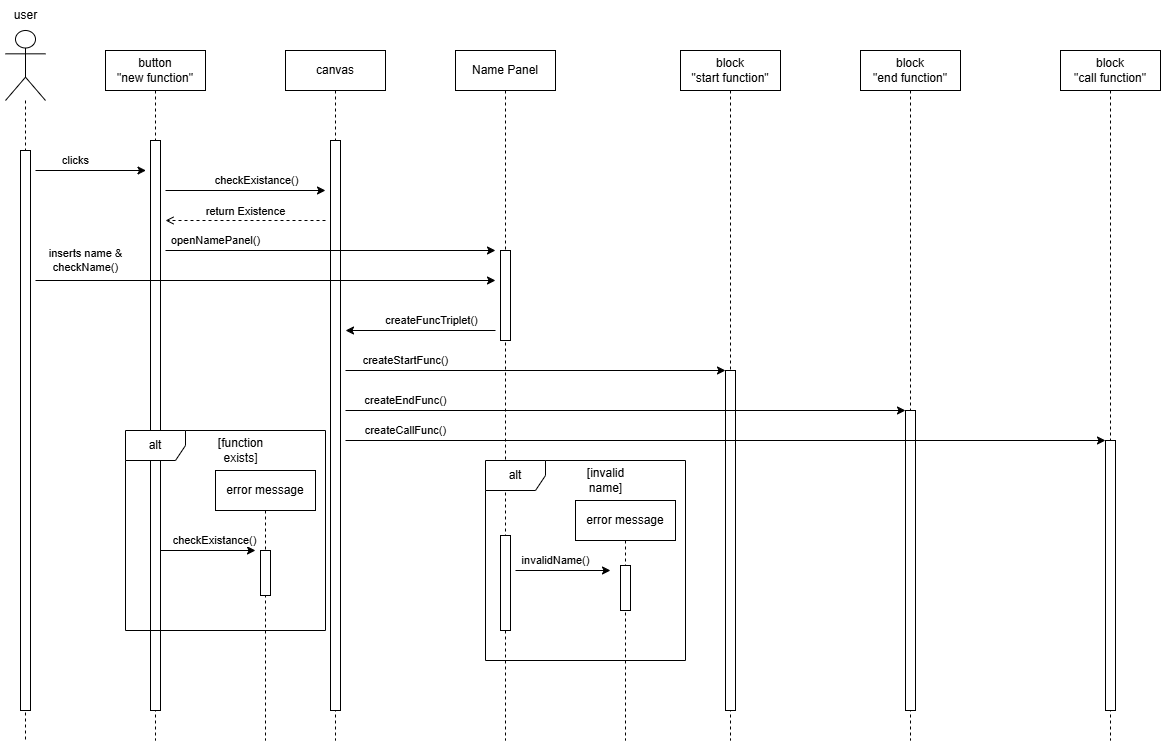

The diagram above was exported from draw.io. Its source (the exported page's mxGraphModel, read from the mxfile embedded in the PNG):
<mxGraphModel dx="3105" dy="1111" grid="1" gridSize="10" guides="1" tooltips="1" connect="1" arrows="1" fold="1" page="0" pageScale="1" pageWidth="690" pageHeight="980" math="0" shadow="0">
  <root>
    <mxCell id="0" />
    <mxCell id="1" parent="0" />
    <mxCell id="wTXm8htysG0UbLmzFQxF-1" value="button&lt;div&gt;&quot;new function&quot;&lt;/div&gt;" style="shape=umlLifeline;perimeter=lifelinePerimeter;whiteSpace=wrap;html=1;container=1;dropTarget=0;collapsible=0;recursiveResize=0;outlineConnect=0;portConstraint=eastwest;newEdgeStyle={&quot;edgeStyle&quot;:&quot;elbowEdgeStyle&quot;,&quot;elbow&quot;:&quot;vertical&quot;,&quot;curved&quot;:0,&quot;rounded&quot;:0};" vertex="1" parent="1">
      <mxGeometry x="-540" y="100" width="100" height="690" as="geometry" />
    </mxCell>
    <mxCell id="wTXm8htysG0UbLmzFQxF-2" value="" style="html=1;points=[[0,0,0,0,5],[0,1,0,0,-5],[1,0,0,0,5],[1,1,0,0,-5]];perimeter=orthogonalPerimeter;outlineConnect=0;targetShapes=umlLifeline;portConstraint=eastwest;newEdgeStyle={&quot;curved&quot;:0,&quot;rounded&quot;:0};" vertex="1" parent="wTXm8htysG0UbLmzFQxF-1">
      <mxGeometry x="45" y="90" width="10" height="570" as="geometry" />
    </mxCell>
    <mxCell id="wTXm8htysG0UbLmzFQxF-3" value="canvas" style="shape=umlLifeline;perimeter=lifelinePerimeter;whiteSpace=wrap;html=1;container=1;dropTarget=0;collapsible=0;recursiveResize=0;outlineConnect=0;portConstraint=eastwest;newEdgeStyle={&quot;edgeStyle&quot;:&quot;elbowEdgeStyle&quot;,&quot;elbow&quot;:&quot;vertical&quot;,&quot;curved&quot;:0,&quot;rounded&quot;:0};" vertex="1" parent="1">
      <mxGeometry x="-360" y="100" width="100" height="690" as="geometry" />
    </mxCell>
    <mxCell id="wTXm8htysG0UbLmzFQxF-4" value="" style="html=1;points=[[0,0,0,0,5],[0,1,0,0,-5],[1,0,0,0,5],[1,1,0,0,-5]];perimeter=orthogonalPerimeter;outlineConnect=0;targetShapes=umlLifeline;portConstraint=eastwest;newEdgeStyle={&quot;curved&quot;:0,&quot;rounded&quot;:0};" vertex="1" parent="wTXm8htysG0UbLmzFQxF-3">
      <mxGeometry x="45" y="90" width="10" height="570" as="geometry" />
    </mxCell>
    <mxCell id="wTXm8htysG0UbLmzFQxF-5" value="Name Panel" style="shape=umlLifeline;perimeter=lifelinePerimeter;whiteSpace=wrap;html=1;container=1;dropTarget=0;collapsible=0;recursiveResize=0;outlineConnect=0;portConstraint=eastwest;newEdgeStyle={&quot;edgeStyle&quot;:&quot;elbowEdgeStyle&quot;,&quot;elbow&quot;:&quot;vertical&quot;,&quot;curved&quot;:0,&quot;rounded&quot;:0};" vertex="1" parent="1">
      <mxGeometry x="-190" y="100" width="100" height="690" as="geometry" />
    </mxCell>
    <mxCell id="wTXm8htysG0UbLmzFQxF-6" value="" style="html=1;points=[[0,0,0,0,5],[0,1,0,0,-5],[1,0,0,0,5],[1,1,0,0,-5]];perimeter=orthogonalPerimeter;outlineConnect=0;targetShapes=umlLifeline;portConstraint=eastwest;newEdgeStyle={&quot;curved&quot;:0,&quot;rounded&quot;:0};" vertex="1" parent="wTXm8htysG0UbLmzFQxF-5">
      <mxGeometry x="45" y="200" width="10" height="90" as="geometry" />
    </mxCell>
    <mxCell id="wTXm8htysG0UbLmzFQxF-7" value="block&lt;div&gt;&quot;start function&quot;&lt;/div&gt;" style="shape=umlLifeline;perimeter=lifelinePerimeter;whiteSpace=wrap;html=1;container=1;dropTarget=0;collapsible=0;recursiveResize=0;outlineConnect=0;portConstraint=eastwest;newEdgeStyle={&quot;edgeStyle&quot;:&quot;elbowEdgeStyle&quot;,&quot;elbow&quot;:&quot;vertical&quot;,&quot;curved&quot;:0,&quot;rounded&quot;:0};" vertex="1" parent="1">
      <mxGeometry x="35" y="100" width="100" height="690" as="geometry" />
    </mxCell>
    <mxCell id="wTXm8htysG0UbLmzFQxF-8" value="" style="html=1;points=[[0,0,0,0,5],[0,1,0,0,-5],[1,0,0,0,5],[1,1,0,0,-5]];perimeter=orthogonalPerimeter;outlineConnect=0;targetShapes=umlLifeline;portConstraint=eastwest;newEdgeStyle={&quot;curved&quot;:0,&quot;rounded&quot;:0};" vertex="1" parent="wTXm8htysG0UbLmzFQxF-7">
      <mxGeometry x="45" y="320" width="10" height="340" as="geometry" />
    </mxCell>
    <mxCell id="wTXm8htysG0UbLmzFQxF-9" value="block&lt;div&gt;&quot;end function&quot;&lt;/div&gt;" style="shape=umlLifeline;perimeter=lifelinePerimeter;whiteSpace=wrap;html=1;container=1;dropTarget=0;collapsible=0;recursiveResize=0;outlineConnect=0;portConstraint=eastwest;newEdgeStyle={&quot;edgeStyle&quot;:&quot;elbowEdgeStyle&quot;,&quot;elbow&quot;:&quot;vertical&quot;,&quot;curved&quot;:0,&quot;rounded&quot;:0};" vertex="1" parent="1">
      <mxGeometry x="215" y="100" width="100" height="690" as="geometry" />
    </mxCell>
    <mxCell id="wTXm8htysG0UbLmzFQxF-10" value="" style="html=1;points=[[0,0,0,0,5],[0,1,0,0,-5],[1,0,0,0,5],[1,1,0,0,-5]];perimeter=orthogonalPerimeter;outlineConnect=0;targetShapes=umlLifeline;portConstraint=eastwest;newEdgeStyle={&quot;curved&quot;:0,&quot;rounded&quot;:0};" vertex="1" parent="wTXm8htysG0UbLmzFQxF-9">
      <mxGeometry x="45" y="360" width="10" height="300" as="geometry" />
    </mxCell>
    <mxCell id="wTXm8htysG0UbLmzFQxF-11" value="" style="shape=umlLifeline;perimeter=lifelinePerimeter;whiteSpace=wrap;html=1;container=1;dropTarget=0;collapsible=0;recursiveResize=0;outlineConnect=0;portConstraint=eastwest;newEdgeStyle={&quot;curved&quot;:0,&quot;rounded&quot;:0};participant=umlActor;size=70;" vertex="1" parent="1">
      <mxGeometry x="-640" y="80" width="40" height="710" as="geometry" />
    </mxCell>
    <mxCell id="wTXm8htysG0UbLmzFQxF-12" value="" style="html=1;points=[[0,0,0,0,5],[0,1,0,0,-5],[1,0,0,0,5],[1,1,0,0,-5]];perimeter=orthogonalPerimeter;outlineConnect=0;targetShapes=umlLifeline;portConstraint=eastwest;newEdgeStyle={&quot;curved&quot;:0,&quot;rounded&quot;:0};" vertex="1" parent="wTXm8htysG0UbLmzFQxF-11">
      <mxGeometry x="15" y="120" width="10" height="560" as="geometry" />
    </mxCell>
    <mxCell id="wTXm8htysG0UbLmzFQxF-13" value="user" style="text;html=1;align=center;verticalAlign=middle;resizable=0;points=[];autosize=1;strokeColor=none;fillColor=none;" vertex="1" parent="1">
      <mxGeometry x="-645" y="50" width="50" height="30" as="geometry" />
    </mxCell>
    <mxCell id="wTXm8htysG0UbLmzFQxF-14" value="clicks" style="endArrow=classic;html=1;rounded=0;" edge="1" parent="1">
      <mxGeometry x="-0.276" y="10" width="50" height="50" relative="1" as="geometry">
        <mxPoint x="-610" y="220" as="sourcePoint" />
        <mxPoint x="-499.5" y="220" as="targetPoint" />
        <mxPoint as="offset" />
      </mxGeometry>
    </mxCell>
    <mxCell id="wTXm8htysG0UbLmzFQxF-15" value="checkExistance()" style="endArrow=classic;html=1;rounded=0;" edge="1" parent="1">
      <mxGeometry x="0.1429" y="10" width="50" height="50" relative="1" as="geometry">
        <mxPoint x="-480" y="240" as="sourcePoint" />
        <mxPoint x="-320" y="240" as="targetPoint" />
        <mxPoint as="offset" />
      </mxGeometry>
    </mxCell>
    <mxCell id="wTXm8htysG0UbLmzFQxF-16" value="openNamePanel()" style="endArrow=classic;html=1;rounded=0;" edge="1" parent="1">
      <mxGeometry x="-0.697" y="10" width="50" height="50" relative="1" as="geometry">
        <mxPoint x="-480" y="300" as="sourcePoint" />
        <mxPoint x="-150" y="300" as="targetPoint" />
        <mxPoint as="offset" />
      </mxGeometry>
    </mxCell>
    <mxCell id="wTXm8htysG0UbLmzFQxF-17" value="inserts name &amp;amp;&lt;div&gt;checkName()&lt;/div&gt;" style="endArrow=classic;html=1;rounded=0;" edge="1" parent="1">
      <mxGeometry x="-0.7826" y="20" width="50" height="50" relative="1" as="geometry">
        <mxPoint x="-610" y="330" as="sourcePoint" />
        <mxPoint x="-150" y="330" as="targetPoint" />
        <mxPoint as="offset" />
      </mxGeometry>
    </mxCell>
    <mxCell id="wTXm8htysG0UbLmzFQxF-19" value="block&lt;div&gt;&quot;call function&quot;&lt;/div&gt;" style="shape=umlLifeline;perimeter=lifelinePerimeter;whiteSpace=wrap;html=1;container=1;dropTarget=0;collapsible=0;recursiveResize=0;outlineConnect=0;portConstraint=eastwest;newEdgeStyle={&quot;edgeStyle&quot;:&quot;elbowEdgeStyle&quot;,&quot;elbow&quot;:&quot;vertical&quot;,&quot;curved&quot;:0,&quot;rounded&quot;:0};" vertex="1" parent="1">
      <mxGeometry x="415" y="100" width="100" height="690" as="geometry" />
    </mxCell>
    <mxCell id="wTXm8htysG0UbLmzFQxF-20" value="" style="html=1;points=[[0,0,0,0,5],[0,1,0,0,-5],[1,0,0,0,5],[1,1,0,0,-5]];perimeter=orthogonalPerimeter;outlineConnect=0;targetShapes=umlLifeline;portConstraint=eastwest;newEdgeStyle={&quot;curved&quot;:0,&quot;rounded&quot;:0};" vertex="1" parent="wTXm8htysG0UbLmzFQxF-19">
      <mxGeometry x="45" y="390" width="10" height="270" as="geometry" />
    </mxCell>
    <mxCell id="wTXm8htysG0UbLmzFQxF-21" value="createStartFunc()" style="endArrow=classic;html=1;rounded=0;" edge="1" parent="1">
      <mxGeometry x="-0.6842" y="10" width="50" height="50" relative="1" as="geometry">
        <mxPoint x="-300" y="420" as="sourcePoint" />
        <mxPoint x="80" y="420" as="targetPoint" />
        <mxPoint as="offset" />
      </mxGeometry>
    </mxCell>
    <mxCell id="wTXm8htysG0UbLmzFQxF-22" value="createEndFunc()" style="endArrow=classic;html=1;rounded=0;" edge="1" parent="1">
      <mxGeometry x="-0.7857" y="10" width="50" height="50" relative="1" as="geometry">
        <mxPoint x="-300" y="460" as="sourcePoint" />
        <mxPoint x="260" y="460" as="targetPoint" />
        <mxPoint as="offset" />
      </mxGeometry>
    </mxCell>
    <mxCell id="wTXm8htysG0UbLmzFQxF-23" value="createCallFunc()" style="endArrow=classic;html=1;rounded=0;" edge="1" parent="1">
      <mxGeometry x="-0.8421" y="10" width="50" height="50" relative="1" as="geometry">
        <mxPoint x="-300" y="490" as="sourcePoint" />
        <mxPoint x="460" y="490" as="targetPoint" />
        <mxPoint as="offset" />
      </mxGeometry>
    </mxCell>
    <mxCell id="wTXm8htysG0UbLmzFQxF-24" value="alt" style="shape=umlFrame;whiteSpace=wrap;html=1;pointerEvents=0;" vertex="1" parent="1">
      <mxGeometry x="-520" y="480" width="200" height="200" as="geometry" />
    </mxCell>
    <mxCell id="wTXm8htysG0UbLmzFQxF-25" value="error message" style="shape=umlLifeline;perimeter=lifelinePerimeter;whiteSpace=wrap;html=1;container=1;dropTarget=0;collapsible=0;recursiveResize=0;outlineConnect=0;portConstraint=eastwest;newEdgeStyle={&quot;edgeStyle&quot;:&quot;elbowEdgeStyle&quot;,&quot;elbow&quot;:&quot;vertical&quot;,&quot;curved&quot;:0,&quot;rounded&quot;:0};" vertex="1" parent="1">
      <mxGeometry x="-430" y="520" width="100" height="270" as="geometry" />
    </mxCell>
    <mxCell id="wTXm8htysG0UbLmzFQxF-26" value="" style="html=1;points=[[0,0,0,0,5],[0,1,0,0,-5],[1,0,0,0,5],[1,1,0,0,-5]];perimeter=orthogonalPerimeter;outlineConnect=0;targetShapes=umlLifeline;portConstraint=eastwest;newEdgeStyle={&quot;curved&quot;:0,&quot;rounded&quot;:0};" vertex="1" parent="wTXm8htysG0UbLmzFQxF-25">
      <mxGeometry x="45" y="80" width="10" height="45" as="geometry" />
    </mxCell>
    <mxCell id="wTXm8htysG0UbLmzFQxF-27" value="checkExistance()" style="endArrow=classic;html=1;rounded=0;" edge="1" parent="1">
      <mxGeometry x="0.1429" y="10" width="50" height="50" relative="1" as="geometry">
        <mxPoint x="-485" y="600" as="sourcePoint" />
        <mxPoint x="-390" y="600" as="targetPoint" />
        <mxPoint as="offset" />
      </mxGeometry>
    </mxCell>
    <mxCell id="wTXm8htysG0UbLmzFQxF-28" value="[function&lt;div&gt;exists]&lt;/div&gt;" style="text;html=1;align=center;verticalAlign=middle;resizable=0;points=[];autosize=1;strokeColor=none;fillColor=none;" vertex="1" parent="1">
      <mxGeometry x="-440" y="480" width="70" height="40" as="geometry" />
    </mxCell>
    <mxCell id="wTXm8htysG0UbLmzFQxF-29" value="alt" style="shape=umlFrame;whiteSpace=wrap;html=1;pointerEvents=0;" vertex="1" parent="1">
      <mxGeometry x="-160" y="510" width="200" height="200" as="geometry" />
    </mxCell>
    <mxCell id="wTXm8htysG0UbLmzFQxF-30" value="[invalid&lt;div&gt;name]&lt;/div&gt;" style="text;html=1;align=center;verticalAlign=middle;resizable=0;points=[];autosize=1;strokeColor=none;fillColor=none;" vertex="1" parent="1">
      <mxGeometry x="-70" y="510" width="60" height="40" as="geometry" />
    </mxCell>
    <mxCell id="wTXm8htysG0UbLmzFQxF-31" value="error message" style="shape=umlLifeline;perimeter=lifelinePerimeter;whiteSpace=wrap;html=1;container=1;dropTarget=0;collapsible=0;recursiveResize=0;outlineConnect=0;portConstraint=eastwest;newEdgeStyle={&quot;edgeStyle&quot;:&quot;elbowEdgeStyle&quot;,&quot;elbow&quot;:&quot;vertical&quot;,&quot;curved&quot;:0,&quot;rounded&quot;:0};" vertex="1" parent="1">
      <mxGeometry x="-70" y="550" width="100" height="240" as="geometry" />
    </mxCell>
    <mxCell id="wTXm8htysG0UbLmzFQxF-38" value="" style="html=1;points=[[0,0,0,0,5],[0,1,0,0,-5],[1,0,0,0,5],[1,1,0,0,-5]];perimeter=orthogonalPerimeter;outlineConnect=0;targetShapes=umlLifeline;portConstraint=eastwest;newEdgeStyle={&quot;curved&quot;:0,&quot;rounded&quot;:0};" vertex="1" parent="wTXm8htysG0UbLmzFQxF-31">
      <mxGeometry x="45" y="65" width="10" height="45" as="geometry" />
    </mxCell>
    <mxCell id="wTXm8htysG0UbLmzFQxF-33" value="" style="html=1;points=[[0,0,0,0,5],[0,1,0,0,-5],[1,0,0,0,5],[1,1,0,0,-5]];perimeter=orthogonalPerimeter;outlineConnect=0;targetShapes=umlLifeline;portConstraint=eastwest;newEdgeStyle={&quot;curved&quot;:0,&quot;rounded&quot;:0};" vertex="1" parent="1">
      <mxGeometry x="-145" y="585" width="10" height="95" as="geometry" />
    </mxCell>
    <mxCell id="wTXm8htysG0UbLmzFQxF-34" value="invalidName()" style="endArrow=classic;html=1;rounded=0;" edge="1" parent="1">
      <mxGeometry x="-0.1579" y="10" width="50" height="50" relative="1" as="geometry">
        <mxPoint x="-130" y="620" as="sourcePoint" />
        <mxPoint x="-35" y="620" as="targetPoint" />
        <mxPoint as="offset" />
      </mxGeometry>
    </mxCell>
    <mxCell id="wTXm8htysG0UbLmzFQxF-35" value="return Existence" style="html=1;verticalAlign=bottom;labelBackgroundColor=none;endArrow=open;endFill=0;dashed=1;rounded=0;" edge="1" parent="1">
      <mxGeometry width="160" relative="1" as="geometry">
        <mxPoint x="-320" y="270" as="sourcePoint" />
        <mxPoint x="-480" y="270" as="targetPoint" />
      </mxGeometry>
    </mxCell>
    <mxCell id="wTXm8htysG0UbLmzFQxF-39" value="createFuncTriplet()" style="endArrow=classic;html=1;rounded=0;" edge="1" parent="1">
      <mxGeometry x="-0.1453" y="-10" width="50" height="50" relative="1" as="geometry">
        <mxPoint x="-150" y="380" as="sourcePoint" />
        <mxPoint x="-300" y="380" as="targetPoint" />
        <mxPoint as="offset" />
      </mxGeometry>
    </mxCell>
  </root>
</mxGraphModel>